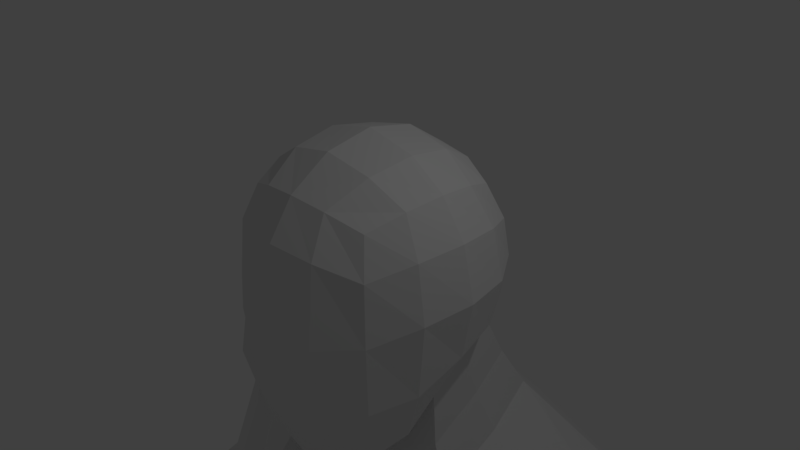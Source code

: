 # Source: first-project.blend  (saved by Blender 2.77.0; exported with 4.5.12 LTS)
import bpy
from mathutils import Matrix  # noqa: F401  (used for matrix-valued properties, if any)

bpy.ops.wm.read_factory_settings(use_empty=True)
scene = bpy.context.scene
scene.name = 'Scene'

# ---- collections
col_collection_1 = bpy.data.collections.new('Collection 1'); scene.collection.children.link(col_collection_1)

# ---- materials (node trees are filled in below, after node groups)
mat_material = bpy.data.materials.new('Material')
mat_material.alpha_threshold = 0.0
mat_material.use_transparent_shadow = False
mat_material.roughness = 0.5
mat_material.line_color = (0.0, 0.0, 0.0, 1.0)

# ---- material node trees

# ---- world
world_world = bpy.data.worlds.new('World'); scene.world = world_world
world_world.color = (0.05088, 0.05088, 0.05088)
world_world.use_sun_shadow = False
world_world.sun_shadow_jitter_overblur = 0.0
world_world.cycles.sampling_method = 'MANUAL'

# ---- cameras
cam_camera = bpy.data.cameras.new('Camera')
cam_camera.clip_end = 100.0
cam_camera.lens = 35.0
cam_camera.sensor_width = 32.0
cam_camera.sensor_height = 18.0
cam_camera.ortho_scale = 7.314
cam_camera.dof.focus_distance = 0.0
cam_camera.dof.aperture_fstop = 128.0

# ---- lights
light_lamp = bpy.data.lights.new('Lamp', 'POINT')
light_lamp.transmission_factor = 0.0
light_lamp.cutoff_distance = 30.0
light_lamp.energy = 100.0
light_lamp.shadow_buffer_clip_start = 1.001
light_lamp.shadow_soft_size = 0.1
light_lamp.shadow_maximum_resolution = 0.006
light_lamp.use_absolute_resolution = True

# ---- meshes
me_cube = bpy.data.meshes.new('Cube')
me_cube.from_pydata([(1.0, 1.087, -1.0), (1.0, -1.0, -2.147), (0.4798, 3.344, -3.728), (0.0, 3.476, -3.728), (1.0, 1.0, 1.0), (1.0, -1.0, 1.0), (0.0, 3.476, -5.983), (0.8762, -1.594, -3.728), (1.167, 0.5106, -1.188), (1.225, -0.1259, -1.529), (1.167, -0.5246, -1.939), (0.5246, 1.29, -1.167), (0.0, 1.36, -1.225), (0.0, -1.594, -3.721), (1.167, 1.167, -0.5246), (1.225, 1.225, 0.0), (1.167, 1.167, 0.5246), (0.5246, -1.167, -2.569), (0.0, -1.225, -2.627), (0.8762, -1.594, -3.728), (1.167, -1.167, -1.296), (1.225, -1.225, -0.3045), (1.167, -1.167, 0.5043), (2.902, 2.731, -4.002), (3.29, 1.671, -3.814), (0.0, 3.476, -3.728), (0.4798, 3.344, -3.728), (3.423, 0.5966, -4.002), (3.29, 1.671, -3.814), (2.902, 2.731, -4.002), (1.419, -0.08688, -2.978), (0.0, -0.08688, -3.349), (1.167, 0.5246, 1.167), (1.225, -7.153e-07, 1.225), (1.167, -0.5246, 1.167), (0.5246, 1.167, 1.167), (0.0, 1.225, 1.225), (1.04, 1.942, -2.448), (0.5246, -1.167, 1.167), (0.0, -1.225, 1.225), (0.0, 2.398, -2.673), (0.2997, 2.281, -2.615), (0.583, -0.08688, -3.345), (1.322, 0.9775, -2.636), (0.6247, 1.463, 0.6725), (0.0, 1.566, 0.724), (1.241, -0.1051, -2.3), (0.6628, 1.6, 0.0), (0.0, 1.732, 0.0), (1.163, 0.7591, -1.958), (0.6247, 1.463, -0.6725), (0.0, 1.566, -0.724), (0.0, -0.1051, -2.841), (0.9344, 1.542, -1.771), (0.474, -0.1051, -2.78), (2.902, 2.731, -4.002), (3.29, 1.671, -3.814), (3.423, 0.5966, -4.002), (0.4798, 3.344, -3.728), (0.0, 3.476, -3.728), (0.4798, 1.774, -13.35), (0.8762, -1.594, -3.728), (0.6247, -1.463, -1.771), (0.0, -1.566, -1.804), (0.0, -0.1259, -2.07), (0.6628, -1.6, -0.4089), (0.0, -1.732, -0.3383), (0.6628, -0.1259, -2.009), (0.6247, -1.463, 0.6651), (0.0, -1.566, 0.724), (0.0, 1.912, -1.996), (1.463, 0.6247, -0.6725), (1.566, 0.0, -0.8268), (1.463, -0.6247, -1.143), (1.6, 0.6628, 0.0), (1.732, -4.768e-07, 0.0), (1.6, -0.6628, -0.08029), (1.463, 0.6247, 0.6725), (1.566, -4.768e-07, 0.724), (1.463, -0.6247, 0.6725), (0.6725, 0.6247, 1.463), (0.724, -4.768e-07, 1.566), (0.6725, -0.6247, 1.463), (0.0, 0.6628, 1.6), (0.0, -2.384e-07, 1.732), (0.0, -0.6628, 1.6), (0.3473, 1.818, -1.938), (0.0, 1.36, -1.225), (0.5246, 1.29, -1.167), (0.0, -1.594, -3.721), (0.0, -1.594, -3.721), (1.225, -0.1259, -1.529), (0.6628, -0.1259, -2.009), (0.0, -0.1259, -2.07), (1.167, 0.5106, -1.188), (0.6247, -0.6725, -2.562), (0.0, -0.724, -2.646), (1.0, 1.087, -1.0), (3.423, 0.5966, -4.002), (3.29, 1.671, -3.814), (2.902, 2.731, -4.002), (3.423, 0.5966, -4.002), (0.4798, 3.344, -3.728), (0.0, 3.476, -3.728), (0.0, 2.031, -8.199), (0.0, 0.1382, -14.76), (0.8762, -1.594, -3.728), (0.0, -1.594, -3.721), (0.0, 2.031, -11.73), (0.4798, 3.344, -5.983), (0.8762, -1.594, -5.983), (0.0, -1.594, -5.983), (3.456, 0.6514, -5.674), (3.326, 1.678, -6.022), (2.955, 2.588, -5.675), (0.0, 1.083, -14.76), (0.4798, 1.899, -8.199), (0.8762, -1.594, -8.199), (0.0, -1.594, -8.199), (2.829, 0.1572, -8.199), (2.664, 0.9594, -8.199), (2.184, 1.96, -8.199), (2.664, 0.9594, -11.73), (0.4798, 1.899, -11.73), (0.8762, -1.594, -12.37), (0.0, -1.594, -12.37), (2.829, 0.1572, -11.73), (2.664, 0.9594, -11.73), (2.184, 1.96, -11.73), (0.205, 0.1466, -14.76), (0.2122, 1.018, -14.76), (0.1801, -0.701, -14.76), (0.0, -0.701, -14.76), (2.829, 0.1572, -11.73), (0.8762, -1.471, -13.35), (0.0, 1.896, -13.35), (0.0, -1.471, -13.35), (2.184, 1.96, -11.73), (2.908, 0.9594, -12.74), (3.073, 0.1572, -12.74), (2.428, 1.96, -12.74), (1.878, 2.336, -15.59), (0.5522, 0.1113, -15.59), (0.871, 1.591, -15.59), (1.108, -1.237, -15.59), (2.213, -1.664, -15.59), (3.539, 0.5606, -15.59), (3.22, -0.9194, -15.59), (2.983, 1.909, -15.59), (1.921, 1.976, -20.43), (0.9378, 0.5332, -20.43), (1.174, 1.493, -20.43), (1.35, -0.3413, -20.43), (2.17, -0.6182, -20.43), (3.153, 0.8246, -20.43), (2.917, -0.1352, -20.43), (2.741, 1.699, -20.43), (1.919, 2.426, -22.37), (0.9161, 0.8418, -22.37), (1.157, 1.896, -22.37), (1.337, -0.1183, -22.37), (2.172, -0.4223, -22.37), (3.175, 1.162, -22.37), (2.934, 0.1079, -22.37), (2.754, 2.122, -22.37), (1.856, 2.946, -23.75), (0.3592, 1.091, -23.75), (0.7192, 2.325, -23.75), (0.987, -0.0328, -23.75), (2.235, -0.3887, -23.75), (3.732, 1.466, -23.75), (3.372, 0.2321, -23.75), (3.104, 2.59, -23.75), (1.856, 2.946, -23.75), (0.3592, 1.091, -23.75), (0.7192, 2.325, -23.75), (0.987, -0.0328, -23.75), (2.235, -0.3887, -23.75), (3.732, 1.466, -23.75), (3.372, 0.2321, -23.75), (3.104, 2.59, -23.75), (1.94, 2.208, -26.52), (1.105, 1.174, -26.52), (1.306, 1.862, -26.52), (1.455, 0.5475, -26.52), (2.151, 0.3491, -26.52), (2.985, 1.383, -26.52), (2.785, 0.6952, -26.52), (2.635, 2.01, -26.52), (1.94, 2.208, -27.63), (0.8632, 1.327, -28.09), (1.254, 2.17, -28.09), (1.292, 0.5593, -28.09), (2.144, 0.3163, -28.09), (3.166, 1.583, -28.09), (2.92, 0.7402, -28.09), (2.737, 2.352, -28.09), (1.292, 0.5593, -28.09), (2.144, 0.3163, -28.09), (2.92, 0.7402, -28.09), (1.22, -2.586, -29.21), (2.334, -2.829, -29.21), (3.395, -2.405, -29.21), (1.22, -2.586, -29.89), (2.321, -2.453, -29.08), (3.395, -2.405, -29.89), (1.22, -2.586, -29.89), (2.321, -2.453, -29.08), (3.395, -2.405, -29.89), (0.9014, 1.036, -29.89), (2.132, 0.7381, -29.09), (3.364, 1.217, -29.89), (0.9014, 1.036, -29.89), (2.132, 0.7381, -29.09), (3.364, 1.217, -29.89), (0.9014, 1.036, -29.89), (2.132, 0.7381, -29.09), (3.364, 1.217, -29.89), (1.94, 2.493, -29.0), (1.254, 2.519, -29.78), (2.737, 2.701, -29.78), (2.334, -3.555, -29.21), (1.22, -3.312, -29.21), (3.395, -3.131, -29.21), (2.334, -3.555, -29.89), (1.22, -3.312, -29.89), (3.395, -3.131, -29.89), (0.0, 2.645, -7.684), (0.4798, 2.52, -7.642), (2.543, 2.195, -7.648), (2.977, 1.27, -7.615), (3.126, 0.4385, -7.144), (0.0, -1.476, -6.297), (0.8762, -1.476, -6.297), (2.184, 1.96, -10.06), (0.0, 2.031, -10.06), (0.4798, 1.899, -10.06), (2.664, 0.9594, -10.06), (2.829, 0.1572, -10.06), (0.0, -1.594, -11.65), (0.8762, -1.594, -11.65), (4.739, 2.958, -4.739), (4.25, 3.134, -3.1), (4.561, 2.075, -2.801), (4.746, 0.9997, -2.938), (5.207, 2.064, -4.947), (5.221, 1.035, -4.577), (9.011, 2.664, -13.9), (4.338, 0.842, -5.126), (3.851, 2.781, -5.203), (3.925, 1.873, -3.308), (3.576, 2.932, -3.551), (4.085, 0.7982, -3.47), (5.207, 2.064, -4.947), (3.326, 1.678, -6.022), (3.456, 0.6514, -5.674), (2.955, 2.588, -5.675), (5.221, 1.035, -4.577), (4.739, 2.958, -4.739), (4.338, 0.842, -5.126), (3.851, 2.781, -5.203), (5.058, 2.079, -4.73), (3.232, 1.578, -5.787), (3.685, 0.9082, -5.6), (3.314, 2.394, -5.663), (4.976, 1.262, -4.853), (4.605, 2.748, -4.916), (4.408, 0.7776, -5.214), (3.882, 2.879, -5.303), (9.248, 1.646, -13.87), (5.058, 2.079, -4.73), (3.232, 1.578, -5.787), (3.685, 0.9082, -5.6), (3.314, 2.394, -5.663), (4.976, 1.262, -4.853), (4.605, 2.748, -4.916), (4.408, 0.7776, -5.214), (3.882, 2.879, -5.303), (6.842, 2.395, -7.962), (5.016, 1.894, -9.018), (5.469, 1.224, -8.832), (5.098, 2.71, -8.895), (6.76, 1.579, -8.085), (6.389, 3.065, -8.148), (6.192, 1.094, -8.445), (5.666, 3.195, -8.534), (7.054, 2.432, -8.345), (5.228, 1.932, -9.401), (5.681, 1.262, -9.215), (5.31, 2.748, -9.278), (6.972, 1.616, -8.468), (6.6, 3.102, -8.531), (6.403, 1.131, -8.829), (5.878, 3.233, -8.918), (8.181, 2.671, -9.407), (5.536, 1.945, -10.94), (6.192, 0.9747, -10.67), (5.654, 3.128, -10.76), (8.063, 1.488, -9.586), (7.525, 3.642, -9.677), (7.239, 0.7854, -10.11), (6.478, 3.831, -10.24), (8.496, 2.654, -11.82), (7.39, 2.351, -12.46), (7.665, 1.945, -12.35), (7.44, 2.845, -12.38), (8.447, 2.159, -11.89), (8.222, 3.06, -11.93), (8.103, 1.866, -12.11), (7.784, 3.139, -12.17), (8.631, 2.678, -12.06), (7.525, 2.374, -12.7), (7.8, 1.969, -12.59), (7.575, 2.869, -12.63), (8.582, 2.183, -12.14), (8.357, 3.084, -12.18), (8.237, 1.89, -12.36), (7.919, 3.163, -12.41), (8.803, 2.71, -12.37), (7.697, 2.407, -13.01), (7.971, 2.001, -12.89), (7.746, 2.901, -12.93), (8.754, 2.216, -12.44), (8.529, 3.116, -12.48), (8.409, 1.922, -12.66), (8.091, 3.195, -12.71), (9.424, 2.768, -13.67), (8.38, 2.526, -14.25), (8.656, 2.12, -14.14), (8.429, 3.02, -14.18), (9.413, 2.264, -13.72), (9.131, 3.286, -13.77), (9.162, 2.179, -13.87), (8.792, 3.23, -13.97), (8.824, 1.474, -13.17), (8.386, 1.553, -13.41), (8.781, 1.623, -14.12), (9.168, 1.768, -12.95), (9.513, 1.872, -13.7), (8.245, 3.784, -13.27), (8.683, 3.705, -13.03), (7.901, 3.491, -13.49), (8.293, 3.56, -14.2), (8.681, 3.779, -13.97), (9.025, 3.717, -13.79), (8.983, 2.749, -13.91), (8.836, 3.126, -13.95), (9.174, 3.182, -13.76), (9.399, 2.854, -13.67), (9.142, 2.281, -13.87), (9.011, 2.664, -13.9), (9.424, 2.768, -13.67), (9.396, 2.367, -13.72), (9.162, 2.179, -13.87), (9.413, 2.264, -13.72), (9.513, 1.872, -13.7), (9.248, 1.646, -13.87), (9.131, 3.286, -13.77), (8.792, 3.23, -13.97), (8.681, 3.779, -13.97), (9.025, 3.717, -13.79), (8.901, 3.133, -14.05), (9.059, 2.765, -13.99), (9.199, 3.186, -13.88), (9.421, 2.857, -13.79), (9.085, 2.676, -13.99), (9.213, 2.294, -13.96), (9.449, 2.768, -13.78), (9.435, 2.37, -13.83), (9.454, 2.259, -13.83), (9.232, 2.184, -13.96), (9.552, 1.892, -13.81), (9.311, 1.686, -13.96), (8.842, 3.246, -14.07), (9.141, 3.296, -13.9), (8.727, 3.767, -14.08), (9.046, 3.71, -13.91), (9.648, 3.31, -15.45), (9.807, 2.932, -15.46), (10.01, 3.371, -15.24), (10.26, 3.047, -15.2), (9.834, 2.8, -15.44), (9.962, 2.424, -15.39), (10.29, 2.915, -15.18), (10.23, 2.496, -15.19), (10.18, 2.379, -15.01), (9.908, 2.28, -15.19), (10.29, 2.044, -14.93), (9.973, 1.755, -15.16), (9.461, 3.331, -15.16), (9.824, 3.392, -14.94), (9.319, 3.882, -15.1), (9.678, 3.817, -14.91), (9.649, 1.683, -14.22), (9.587, 1.678, -14.1), (9.863, 1.913, -13.93), (9.931, 1.923, -14.04), (9.777, 2.316, -13.97), (9.845, 2.332, -14.09), (9.509, 2.225, -14.13), (9.569, 2.238, -14.25), (9.881, 1.727, -14.64), (9.813, 1.716, -14.52), (10.09, 1.956, -14.34), (10.17, 1.975, -14.45), (10.03, 2.368, -14.42), (10.1, 2.375, -14.53), (9.75, 2.274, -14.58), (9.82, 2.281, -14.7), (9.482, 2.723, -14.34), (9.419, 2.712, -14.22), (9.545, 2.331, -14.18), (9.607, 2.342, -14.3), (9.781, 2.411, -14.04), (9.848, 2.423, -14.16), (9.808, 2.811, -14.0), (9.877, 2.823, -14.11), (9.731, 2.764, -14.82), (9.669, 2.754, -14.7), (9.792, 2.373, -14.65), (9.854, 2.384, -14.77), (10.05, 2.459, -14.5), (10.11, 2.469, -14.62), (10.09, 2.86, -14.46), (10.15, 2.872, -14.58), (9.461, 2.834, -14.37), (9.4, 2.819, -14.25), (9.788, 2.918, -14.02), (9.857, 2.934, -14.14), (9.554, 3.244, -14.09), (9.622, 3.261, -14.21), (9.238, 3.189, -14.27), (9.3, 3.205, -14.39), (9.68, 2.884, -14.79), (9.618, 2.871, -14.67), (10.03, 2.976, -14.44), (10.1, 2.991, -14.55), (9.787, 3.301, -14.49), (9.855, 3.316, -14.6), (9.452, 3.243, -14.68), (9.516, 3.258, -14.8), (9.475, 3.33, -14.05), (9.403, 3.319, -13.94), (9.296, 3.735, -13.94), (9.367, 3.748, -14.05), (8.968, 3.794, -14.11), (9.036, 3.807, -14.23), (9.089, 3.266, -14.12), (9.156, 3.277, -14.23), (9.713, 3.366, -14.42), (9.639, 3.356, -14.31), (9.517, 3.775, -14.29), (9.589, 3.787, -14.4), (9.176, 3.836, -14.47), (9.244, 3.849, -14.59), (9.305, 3.299, -14.5), (9.372, 3.308, -14.62), (8.936, 0.5603, -13.14), (8.505, 0.5758, -12.7), (8.498, 0.6395, -13.38), (8.075, 0.6482, -12.92), (8.12, 1.044, -12.83), (8.112, 1.171, -12.83), (8.528, 1.161, -13.29), (8.543, 1.036, -13.28), (8.55, 0.972, -12.61), (8.543, 1.099, -12.6), (8.966, 1.082, -13.05), (8.981, 0.9565, -13.05)], [], [(102, 23, 114, 109), (103, 102, 109, 6), (79, 34, 5, 22), (228, 229, 121, 116), (233, 232, 118, 117), (227, 228, 116, 104), (229, 230, 120, 121), (3, 2, 102, 103), (7, 89, 107, 106), (4, 16, 44, 35), (35, 44, 45, 36), (101, 106, 110, 112), (16, 15, 47, 44), (44, 47, 48, 45), (106, 107, 111, 110), (15, 14, 50, 47), (47, 50, 51, 48), (112, 113, 254, 255), (14, 0, 11, 50), (50, 11, 12, 51), (114, 249, 260, 256), (27, 19, 7, 98), (26, 29, 100, 2), (2, 100, 23, 102), (98, 7, 106, 101), (99, 98, 101, 24), (100, 99, 24, 23), (55, 56, 28, 29), (56, 57, 27, 28), (29, 28, 99, 100), (19, 13, 89, 7), (25, 26, 2, 3), (28, 27, 98, 99), (46, 54, 42, 30), (53, 49, 43, 37), (70, 86, 41, 40), (86, 53, 37, 41), (54, 52, 31, 42), (49, 46, 30, 43), (1, 20, 62, 17), (17, 62, 63, 18), (91, 67, 54, 46), (20, 21, 65, 62), (62, 65, 66, 63), (97, 94, 49, 53), (21, 22, 68, 65), (65, 68, 69, 66), (87, 88, 86, 70), (22, 5, 38, 68), (68, 38, 39, 69), (88, 97, 53, 86), (10, 73, 20, 1), (73, 76, 21, 20), (76, 79, 22, 21), (0, 14, 71, 8), (8, 71, 72, 9), (9, 72, 73, 10), (14, 15, 74, 71), (71, 74, 75, 72), (72, 75, 76, 73), (15, 16, 77, 74), (74, 77, 78, 75), (75, 78, 79, 76), (16, 4, 32, 77), (77, 32, 33, 78), (78, 33, 34, 79), (34, 82, 38, 5), (82, 85, 39, 38), (67, 64, 52, 54), (4, 35, 80, 32), (32, 80, 81, 33), (33, 81, 82, 34), (35, 36, 83, 80), (80, 83, 84, 81), (81, 84, 85, 82), (94, 91, 46, 49), (30, 42, 61, 57), (37, 43, 56, 55), (61, 90, 13, 19), (58, 55, 29, 26), (57, 61, 19, 27), (59, 58, 26, 25), (11, 0, 97, 88), (92, 93, 64, 67), (8, 9, 91, 94), (9, 92, 67, 91), (40, 41, 58, 59), (0, 8, 94, 97), (12, 11, 88, 87), (41, 37, 55, 58), (9, 10, 95, 92), (92, 95, 96, 93), (42, 31, 90, 61), (10, 1, 17, 95), (95, 17, 18, 96), (43, 30, 57, 56), (240, 239, 125, 124), (235, 236, 123, 108), (234, 237, 127, 128), (237, 238, 126, 127), (231, 233, 117, 119), (230, 231, 119, 120), (123, 137, 140, 60), (134, 139, 133, 124), (122, 133, 139, 138), (137, 122, 138, 140), (236, 234, 128, 123), (238, 240, 124, 126), (130, 129, 105, 115), (129, 131, 132, 105), (135, 60, 130, 115), (134, 136, 132, 131), (124, 125, 136, 134), (108, 123, 60, 135), (127, 126, 133, 122), (128, 127, 122, 137), (139, 134, 145, 147), (60, 140, 148, 141), (134, 131, 144, 145), (140, 138, 146, 148), (138, 139, 147, 146), (131, 129, 142, 144), (130, 60, 141, 143), (129, 130, 143, 142), (141, 148, 156, 149), (142, 143, 151, 150), (144, 142, 150, 152), (143, 141, 149, 151), (145, 144, 152, 153), (146, 147, 155, 154), (147, 145, 153, 155), (148, 146, 154, 156), (149, 156, 164, 157), (150, 151, 159, 158), (152, 150, 158, 160), (151, 149, 157, 159), (153, 152, 160, 161), (154, 155, 163, 162), (155, 153, 161, 163), (156, 154, 162, 164), (157, 164, 172, 165), (158, 159, 167, 166), (160, 158, 166, 168), (159, 157, 165, 167), (161, 160, 168, 169), (162, 163, 171, 170), (163, 161, 169, 171), (164, 162, 170, 172), (165, 172, 180, 173), (166, 167, 175, 174), (168, 166, 174, 176), (167, 165, 173, 175), (169, 168, 176, 177), (170, 171, 179, 178), (171, 169, 177, 179), (172, 170, 178, 180), (173, 180, 188, 181), (174, 175, 183, 182), (176, 174, 182, 184), (175, 173, 181, 183), (177, 176, 184, 185), (178, 179, 187, 186), (179, 177, 185, 187), (180, 178, 186, 188), (181, 188, 196, 189), (182, 183, 191, 190), (184, 182, 190, 192), (183, 181, 189, 191), (185, 184, 192, 193), (186, 187, 195, 194), (187, 185, 193, 195), (188, 186, 194, 196), (195, 193, 198, 199), (193, 192, 197, 198), (199, 198, 201, 202), (198, 197, 200, 201), (205, 202, 223, 226), (204, 205, 226, 224), (205, 204, 207, 208), (204, 203, 206, 207), (208, 207, 210, 211), (207, 206, 209, 210), (211, 210, 213, 214), (210, 209, 212, 213), (214, 213, 216, 217), (213, 212, 215, 216), (189, 196, 220, 218), (191, 189, 218, 219), (217, 220, 219, 215), (219, 218, 220), (215, 217, 216), (195, 199, 202, 205, 208, 211, 214, 217, 220, 196, 194), (191, 219, 215, 212, 209, 206, 203, 200, 197, 192, 190), (223, 221, 224, 226), (221, 222, 225, 224), (201, 200, 222, 221), (200, 203, 225, 222), (203, 204, 224, 225), (202, 201, 221, 223), (113, 112, 231, 230), (112, 110, 233, 231), (114, 113, 230, 229), (6, 109, 228, 227), (110, 111, 232, 233), (109, 114, 229, 228), (119, 117, 240, 238), (116, 121, 234, 236), (120, 119, 238, 237), (121, 120, 237, 234), (104, 116, 236, 235), (117, 118, 239, 240), (243, 244, 246, 245), (242, 243, 245, 241), (251, 250, 243, 242), (250, 252, 244, 243), (252, 248, 246, 244), (249, 251, 242, 241), (114, 23, 251, 249), (101, 112, 248, 252), (24, 101, 252, 250), (23, 24, 250, 251), (245, 246, 257, 253), (246, 248, 259, 257), (260, 258, 266, 268), (255, 254, 262, 263), (259, 255, 263, 267), (256, 260, 268, 264), (241, 245, 253, 258), (248, 112, 255, 259), (113, 114, 256, 254), (249, 241, 258, 260), (268, 266, 275, 277), (263, 262, 271, 272), (267, 263, 272, 276), (264, 268, 277, 273), (254, 256, 264, 262), (253, 257, 265, 261), (257, 259, 267, 265), (258, 253, 261, 266), (277, 275, 283, 285), (272, 271, 279, 280), (276, 272, 280, 284), (273, 277, 285, 281), (262, 264, 273, 271), (261, 265, 274, 270), (265, 267, 276, 274), (266, 261, 270, 275), (285, 283, 291, 293), (280, 279, 287, 288), (284, 280, 288, 292), (281, 285, 293, 289), (271, 273, 281, 279), (270, 274, 282, 278), (274, 276, 284, 282), (275, 270, 278, 283), (293, 291, 299, 301), (288, 287, 295, 296), (292, 288, 296, 300), (289, 293, 301, 297), (279, 281, 289, 287), (278, 282, 290, 286), (282, 284, 292, 290), (283, 278, 286, 291), (301, 299, 307, 309), (296, 295, 303, 304), (300, 296, 304, 308), (297, 301, 309, 305), (287, 289, 297, 295), (286, 290, 298, 294), (290, 292, 300, 298), (291, 286, 294, 299), (309, 307, 315, 317), (304, 303, 311, 312), (308, 304, 312, 316), (305, 309, 317, 313), (295, 297, 305, 303), (294, 298, 306, 302), (298, 300, 308, 306), (299, 294, 302, 307), (317, 315, 323, 325), (312, 311, 319, 320), (316, 312, 320, 324), (313, 317, 325, 321), (303, 305, 313, 311), (302, 306, 314, 310), (306, 308, 316, 314), (307, 302, 310, 315), (333, 329, 342, 343), (320, 319, 327, 328), (328, 332, 269, 336), (323, 331, 344, 340), (311, 313, 321, 319), (310, 314, 322, 318), (314, 316, 324, 322), (315, 310, 318, 323), (433, 440, 377, 378), (417, 424, 383, 381), (328, 327, 247, 332), (327, 329, 333, 247), (319, 321, 329, 327), (318, 322, 330, 326), (465, 461, 460, 458), (323, 318, 326, 331), (334, 335, 336, 269), (337, 334, 269, 338), (330, 322, 337, 338), (320, 328, 336, 335), (449, 456, 389, 390), (322, 324, 334, 337), (339, 340, 344, 343), (341, 339, 343, 342), (321, 325, 339, 341), (329, 321, 341, 342), (325, 323, 340, 339), (401, 408, 386, 388), (349, 350, 365, 366), (333, 346, 345, 247), (331, 347, 346, 333), (326, 348, 347, 331), (247, 345, 348, 326), (347, 348, 364, 363), (247, 350, 349, 332), (326, 351, 350, 247), (330, 352, 351, 326), (332, 349, 352, 330), (358, 359, 375, 373), (330, 354, 353, 332), (338, 355, 354, 330), (269, 356, 355, 338), (332, 353, 356, 269), (356, 353, 370, 372), (333, 358, 357, 331), (343, 359, 358, 333), (344, 360, 359, 343), (331, 357, 360, 344), (355, 356, 372, 371), (346, 347, 363, 361), (357, 358, 373, 374), (352, 349, 366, 368), (354, 355, 371, 369), (345, 346, 361, 362), (360, 357, 374, 376), (351, 352, 368, 367), (353, 354, 369, 370), (359, 360, 376, 375), (348, 345, 362, 364), (350, 351, 367, 365), (390, 389, 391, 392), (386, 385, 387, 388), (382, 381, 383, 384), (378, 377, 379, 380), (408, 406, 385, 386), (456, 454, 391, 389), (440, 438, 379, 377), (365, 367, 415, 410), (424, 422, 384, 383), (374, 373, 447, 442), (362, 361, 431, 426), (454, 452, 392, 391), (406, 404, 387, 385), (438, 436, 380, 379), (422, 420, 382, 384), (393, 400, 407, 402), (404, 401, 388, 387), (400, 398, 405, 407), (396, 393, 402, 403), (371, 372, 394, 395), (370, 369, 397, 399), (369, 371, 395, 397), (398, 396, 403, 405), (409, 416, 423, 418), (420, 417, 381, 382), (416, 414, 421, 423), (412, 409, 418, 419), (366, 365, 410, 411), (367, 368, 413, 415), (368, 366, 411, 413), (414, 412, 419, 421), (425, 432, 439, 434), (436, 433, 378, 380), (432, 430, 437, 439), (428, 425, 434, 435), (364, 362, 426, 427), (361, 363, 429, 431), (363, 364, 427, 429), (430, 428, 435, 437), (441, 448, 455, 450), (452, 449, 390, 392), (448, 446, 453, 455), (444, 441, 450, 451), (376, 374, 442, 443), (373, 375, 445, 447), (375, 376, 443, 445), (446, 444, 451, 453), (320, 335, 463, 462), (334, 324, 466, 467), (468, 465, 458, 457), (400, 393, 394, 399), (398, 400, 399, 397), (396, 398, 397, 395), (393, 396, 395, 394), (408, 401, 402, 407), (406, 408, 407, 405), (404, 406, 405, 403), (401, 404, 403, 402), (416, 409, 410, 415), (414, 416, 415, 413), (412, 414, 413, 411), (409, 412, 411, 410), (424, 417, 418, 423), (422, 424, 423, 421), (420, 422, 421, 419), (417, 420, 419, 418), (432, 425, 426, 431), (430, 432, 431, 429), (428, 430, 429, 427), (425, 428, 427, 426), (440, 433, 434, 439), (438, 440, 439, 437), (436, 438, 437, 435), (433, 436, 435, 434), (448, 441, 442, 447), (446, 448, 447, 445), (444, 446, 445, 443), (441, 444, 443, 442), (456, 449, 450, 455), (454, 456, 455, 453), (452, 454, 453, 451), (449, 452, 451, 450), (372, 370, 399, 394), (324, 320, 462, 466), (335, 334, 467, 463), (460, 459, 457, 458), (464, 468, 457, 459), (462, 463, 464, 461), (466, 462, 461, 465), (468, 464, 463, 467), (467, 466, 465, 468), (461, 464, 459, 460)])
me_cube.materials.append(mat_material)
me_cube.use_remesh_preserve_volume = False
me_cube.use_remesh_preserve_attributes = False
me_cube.use_mirror_vertex_groups = False
me_cube.update()

# ---- objects
ob_cube = bpy.data.objects.new('Cube', me_cube)
ob_lamp = bpy.data.objects.new('Lamp', light_lamp)
ob_camera = bpy.data.objects.new('Camera', cam_camera)

# ---- transforms, parenting, visibility, modifiers, constraints
ob_cube.location = (0.0, 0.0, 0.0)
ob_cube.lock_rotations_4d = False
ob_cube.empty_display_type = 'ARROWS'
ob_cube.lineart.crease_threshold = 0.0
_m = ob_cube.modifiers.new('Mirror', 'MIRROR')
_m.use_clip = True
ob_lamp.location = (4.076, 1.005, 5.904)
ob_lamp.rotation_euler = (0.6503, 0.05522, 1.866)
ob_lamp.lock_rotations_4d = False
ob_lamp.empty_display_type = 'ARROWS'
ob_lamp.color = (0.0, 0.0, 0.0, 0.0)
ob_lamp.lineart.crease_threshold = 0.0
ob_camera.location = (7.481, -6.508, 5.344)
ob_camera.rotation_euler = (1.109, 0.01082, 0.8149)
ob_camera.lock_rotations_4d = False
ob_camera.empty_display_type = 'ARROWS'
ob_camera.color = (0.0, 0.0, 0.0, 0.0)
ob_camera.display_type = 'WIRE'
ob_camera.lineart.crease_threshold = 0.0

# ---- collection membership
col_collection_1.objects.link(ob_cube)
col_collection_1.objects.link(ob_lamp)
col_collection_1.objects.link(ob_camera)

# ---- scene / render settings (as saved in the file)
scene.camera = ob_camera
scene.frame_start = 1; scene.frame_end = 250; scene.frame_set(0)
scene.render.engine = 'BLENDER_EEVEE_NEXT'
scene.render.resolution_percentage = 50
scene.render.dither_intensity = 0.0
scene.cycles.use_denoising = False
scene.cycles.samples = 128
scene.cycles.sampling_pattern = 'TABULATED_SOBOL'
scene.cycles.light_sampling_threshold = 0.0
scene.cycles.use_adaptive_sampling = False
scene.cycles.use_light_tree = False
scene.cycles.blur_glossy = 0.0
scene.cycles.sample_clamp_indirect = 0.0
scene.view_settings.view_transform = 'Standard'
bpy.context.view_layer.update()
